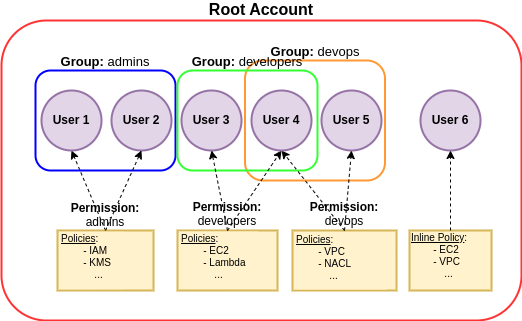

The diagram above was exported from draw.io. Its source (the exported page's mxGraphModel, read from the mxfile embedded in the PNG):
<mxGraphModel dx="1841" dy="1016" grid="1" gridSize="10" guides="1" tooltips="1" connect="1" arrows="1" fold="1" page="1" pageScale="1" pageWidth="827" pageHeight="1169" math="0" shadow="0">
  <root>
    <mxCell id="0" />
    <mxCell id="1" parent="0" />
    <mxCell id="Cxi263AtoGuEyRLcSHDT-1" value="Root Account" style="rounded=1;whiteSpace=wrap;html=1;fontStyle=1;verticalAlign=top;fontSize=16;spacingTop=-27;strokeWidth=2;strokeColor=#FF3333;" vertex="1" parent="1">
      <mxGeometry x="100" y="320" width="520" height="300" as="geometry" />
    </mxCell>
    <mxCell id="Cxi263AtoGuEyRLcSHDT-10" value="Group: &lt;span style=&quot;font-weight: normal;&quot;&gt;admins&lt;/span&gt;" style="rounded=1;whiteSpace=wrap;html=1;strokeColor=#0000FF;strokeWidth=2;fontSize=13;fontStyle=1;fillColor=none;spacingTop=-23;verticalAlign=top;" vertex="1" parent="1">
      <mxGeometry x="134" y="370" width="140" height="100" as="geometry" />
    </mxCell>
    <mxCell id="Cxi263AtoGuEyRLcSHDT-12" value="Group: &lt;span style=&quot;font-weight: normal;&quot;&gt;devops&lt;/span&gt;" style="rounded=1;whiteSpace=wrap;html=1;strokeColor=#FF9933;strokeWidth=2;fontSize=13;fontStyle=1;fillColor=none;spacingTop=-23;verticalAlign=top;" vertex="1" parent="1">
      <mxGeometry x="343.5" y="360" width="140" height="120" as="geometry" />
    </mxCell>
    <mxCell id="Cxi263AtoGuEyRLcSHDT-11" value="Group: &lt;span style=&quot;font-weight: normal;&quot;&gt;developers&lt;/span&gt;" style="rounded=1;whiteSpace=wrap;html=1;strokeColor=#33FF33;strokeWidth=2;fontSize=13;fontStyle=1;fillColor=none;spacingTop=-23;verticalAlign=top;" vertex="1" parent="1">
      <mxGeometry x="276" y="370" width="140" height="100" as="geometry" />
    </mxCell>
    <mxCell id="Cxi263AtoGuEyRLcSHDT-15" value="Permission: &lt;span style=&quot;font-weight: normal; font-size: 12px;&quot;&gt;developers&lt;/span&gt;" style="rounded=0;whiteSpace=wrap;html=1;strokeColor=#d6b656;strokeWidth=2;fontSize=12;fillColor=#fff2cc;fontStyle=1;verticalAlign=top;spacingTop=-35;spacing=0;" vertex="1" parent="1">
      <mxGeometry x="276" y="530" width="100" height="60" as="geometry" />
    </mxCell>
    <mxCell id="Cxi263AtoGuEyRLcSHDT-16" value="Permission: &lt;span style=&quot;font-weight: normal; font-size: 12px;&quot;&gt;devops&lt;/span&gt;" style="rounded=0;whiteSpace=wrap;html=1;strokeColor=#d6b656;strokeWidth=2;fontSize=12;fillColor=#fff2cc;fontStyle=1;verticalAlign=top;spacingTop=-35;spacing=0;" vertex="1" parent="1">
      <mxGeometry x="391" y="530" width="104" height="60" as="geometry" />
    </mxCell>
    <mxCell id="Cxi263AtoGuEyRLcSHDT-18" value="&lt;u&gt;Policies&lt;/u&gt;:&lt;br style=&quot;font-size: 10px;&quot;&gt;&lt;span style=&quot;background-color: initial;&quot;&gt;&amp;nbsp;&lt;span style=&quot;white-space: pre;&quot;&gt;&#09;&lt;/span&gt;- EC2&lt;/span&gt;&lt;br&gt;&lt;span style=&quot;background-color: initial;&quot;&gt;&lt;span style=&quot;white-space: pre;&quot;&gt;&#09;&lt;/span&gt;- Lambda&lt;/span&gt;&lt;br&gt;&lt;span style=&quot;background-color: initial;&quot;&gt;&amp;nbsp; &lt;span style=&quot;white-space: pre;&quot;&gt;&#09;&lt;/span&gt;&amp;nbsp; &amp;nbsp; ...&lt;/span&gt;" style="rounded=0;whiteSpace=wrap;html=1;strokeWidth=2;fontSize=10;align=left;strokeColor=none;verticalAlign=top;fillColor=#fff2cc;spacing=2;spacingTop=-5;" vertex="1" parent="1">
      <mxGeometry x="278" y="531" width="78" height="57.5" as="geometry" />
    </mxCell>
    <mxCell id="Cxi263AtoGuEyRLcSHDT-19" value="&lt;u&gt;Policies&lt;/u&gt;:&lt;br style=&quot;font-size: 10px;&quot;&gt;&lt;span style=&quot;background-color: initial;&quot;&gt;&amp;nbsp;&lt;span style=&quot;white-space: pre;&quot;&gt;&#09;&lt;/span&gt;- VPC&lt;/span&gt;&lt;br&gt;&lt;span style=&quot;background-color: initial;&quot;&gt;&lt;span style=&quot;white-space: pre;&quot;&gt;&#09;&lt;/span&gt;- NACL&lt;/span&gt;&lt;br&gt;&lt;span style=&quot;background-color: initial;&quot;&gt;&amp;nbsp; &lt;span style=&quot;white-space: pre;&quot;&gt;&#09;&lt;/span&gt;&amp;nbsp; &amp;nbsp; ...&lt;/span&gt;" style="rounded=0;whiteSpace=wrap;html=1;strokeWidth=2;fontSize=10;align=left;strokeColor=none;verticalAlign=top;fillColor=#fff2cc;spacing=2;spacingTop=-5;" vertex="1" parent="1">
      <mxGeometry x="393" y="531.5" width="92" height="57.5" as="geometry" />
    </mxCell>
    <mxCell id="Cxi263AtoGuEyRLcSHDT-20" value="" style="endArrow=classic;html=1;rounded=0;fontSize=10;exitX=0.5;exitY=0;exitDx=0;exitDy=0;entryX=0.5;entryY=1;entryDx=0;entryDy=0;dashed=1;" edge="1" parent="1" source="Cxi263AtoGuEyRLcSHDT-14" target="Cxi263AtoGuEyRLcSHDT-2">
      <mxGeometry width="50" height="50" relative="1" as="geometry">
        <mxPoint x="270" y="570" as="sourcePoint" />
        <mxPoint x="320" y="520" as="targetPoint" />
      </mxGeometry>
    </mxCell>
    <mxCell id="Cxi263AtoGuEyRLcSHDT-14" value="Permission: &lt;span style=&quot;font-weight: normal; font-size: 12px;&quot;&gt;admins&lt;/span&gt;" style="rounded=0;whiteSpace=wrap;html=1;strokeColor=#d6b656;strokeWidth=2;fontSize=12;fillColor=#fff2cc;fontStyle=1;verticalAlign=top;spacingTop=-34;spacing=0;" vertex="1" parent="1">
      <mxGeometry x="156" y="530" width="96" height="60" as="geometry" />
    </mxCell>
    <mxCell id="Cxi263AtoGuEyRLcSHDT-17" value="&lt;u&gt;Policies&lt;/u&gt;:&lt;br style=&quot;font-size: 10px;&quot;&gt;&lt;span style=&quot;background-color: initial;&quot;&gt;&amp;nbsp;&lt;span style=&quot;white-space: pre;&quot;&gt;&#09;&lt;/span&gt;- IAM&lt;/span&gt;&lt;br&gt;&lt;span style=&quot;background-color: initial;&quot;&gt;&lt;span style=&quot;white-space: pre;&quot;&gt;&#09;&lt;/span&gt;- KMS&lt;/span&gt;&lt;br&gt;&lt;span style=&quot;background-color: initial;&quot;&gt;&amp;nbsp; &lt;span style=&quot;white-space: pre;&quot;&gt;&#09;&lt;/span&gt;&amp;nbsp; &amp;nbsp; ...&lt;/span&gt;" style="rounded=0;whiteSpace=wrap;html=1;strokeWidth=2;fontSize=10;align=left;strokeColor=none;verticalAlign=top;fillColor=#fff2cc;spacing=2;spacingTop=-5;" vertex="1" parent="1">
      <mxGeometry x="158" y="531.25" width="64" height="57.5" as="geometry" />
    </mxCell>
    <mxCell id="Cxi263AtoGuEyRLcSHDT-21" value="" style="endArrow=classic;html=1;rounded=0;fontSize=10;entryX=0.5;entryY=1;entryDx=0;entryDy=0;exitX=0.5;exitY=0;exitDx=0;exitDy=0;dashed=1;" edge="1" parent="1" source="Cxi263AtoGuEyRLcSHDT-15" target="Cxi263AtoGuEyRLcSHDT-5">
      <mxGeometry width="50" height="50" relative="1" as="geometry">
        <mxPoint x="270" y="570" as="sourcePoint" />
        <mxPoint x="320" y="520" as="targetPoint" />
      </mxGeometry>
    </mxCell>
    <mxCell id="Cxi263AtoGuEyRLcSHDT-22" value="" style="endArrow=classic;html=1;rounded=0;fontSize=10;entryX=0.5;entryY=1;entryDx=0;entryDy=0;exitX=0.5;exitY=0;exitDx=0;exitDy=0;dashed=1;" edge="1" parent="1" source="Cxi263AtoGuEyRLcSHDT-16" target="Cxi263AtoGuEyRLcSHDT-5">
      <mxGeometry width="50" height="50" relative="1" as="geometry">
        <mxPoint x="270" y="570" as="sourcePoint" />
        <mxPoint x="320" y="520" as="targetPoint" />
      </mxGeometry>
    </mxCell>
    <mxCell id="Cxi263AtoGuEyRLcSHDT-2" value="User 1" style="ellipse;whiteSpace=wrap;html=1;aspect=fixed;strokeColor=#9673a6;strokeWidth=2;fontSize=12;fontStyle=1;fillColor=#e1d5e7;" vertex="1" parent="1">
      <mxGeometry x="140" y="390" width="60" height="60" as="geometry" />
    </mxCell>
    <mxCell id="Cxi263AtoGuEyRLcSHDT-3" value="User 2" style="ellipse;whiteSpace=wrap;html=1;aspect=fixed;strokeColor=#9673a6;strokeWidth=2;fontSize=12;fontStyle=1;fillColor=#e1d5e7;" vertex="1" parent="1">
      <mxGeometry x="210" y="390" width="60" height="60" as="geometry" />
    </mxCell>
    <mxCell id="Cxi263AtoGuEyRLcSHDT-4" value="User 3" style="ellipse;whiteSpace=wrap;html=1;aspect=fixed;strokeColor=#9673a6;strokeWidth=2;fontSize=12;fontStyle=1;fillColor=#e1d5e7;" vertex="1" parent="1">
      <mxGeometry x="280" y="390" width="60" height="60" as="geometry" />
    </mxCell>
    <mxCell id="Cxi263AtoGuEyRLcSHDT-5" value="User 4" style="ellipse;whiteSpace=wrap;html=1;aspect=fixed;strokeColor=#9673a6;strokeWidth=2;fontSize=12;fontStyle=1;fillColor=#e1d5e7;" vertex="1" parent="1">
      <mxGeometry x="350" y="390" width="60" height="60" as="geometry" />
    </mxCell>
    <mxCell id="Cxi263AtoGuEyRLcSHDT-7" value="User 5" style="ellipse;whiteSpace=wrap;html=1;aspect=fixed;strokeColor=#9673a6;strokeWidth=2;fontSize=12;fontStyle=1;fillColor=#e1d5e7;" vertex="1" parent="1">
      <mxGeometry x="420" y="390" width="60" height="60" as="geometry" />
    </mxCell>
    <mxCell id="Cxi263AtoGuEyRLcSHDT-8" value="User 6" style="ellipse;whiteSpace=wrap;html=1;aspect=fixed;strokeColor=#9673a6;strokeWidth=2;fontSize=12;fontStyle=1;fillColor=#e1d5e7;" vertex="1" parent="1">
      <mxGeometry x="519" y="390" width="60" height="60" as="geometry" />
    </mxCell>
    <mxCell id="Cxi263AtoGuEyRLcSHDT-23" value="" style="endArrow=classic;html=1;rounded=0;fontSize=10;exitX=0.5;exitY=0;exitDx=0;exitDy=0;entryX=0.5;entryY=1;entryDx=0;entryDy=0;dashed=1;" edge="1" parent="1" source="Cxi263AtoGuEyRLcSHDT-14" target="Cxi263AtoGuEyRLcSHDT-3">
      <mxGeometry width="50" height="50" relative="1" as="geometry">
        <mxPoint x="214" y="540" as="sourcePoint" />
        <mxPoint x="180" y="460" as="targetPoint" />
      </mxGeometry>
    </mxCell>
    <mxCell id="Cxi263AtoGuEyRLcSHDT-24" value="" style="endArrow=classic;html=1;rounded=0;fontSize=10;entryX=0.5;entryY=1;entryDx=0;entryDy=0;exitX=0.5;exitY=0;exitDx=0;exitDy=0;dashed=1;" edge="1" parent="1" source="Cxi263AtoGuEyRLcSHDT-15" target="Cxi263AtoGuEyRLcSHDT-4">
      <mxGeometry width="50" height="50" relative="1" as="geometry">
        <mxPoint x="336" y="540" as="sourcePoint" />
        <mxPoint x="390" y="460" as="targetPoint" />
      </mxGeometry>
    </mxCell>
    <mxCell id="Cxi263AtoGuEyRLcSHDT-25" value="" style="endArrow=classic;html=1;rounded=0;fontSize=10;entryX=0.5;entryY=1;entryDx=0;entryDy=0;exitX=0.5;exitY=0;exitDx=0;exitDy=0;dashed=1;" edge="1" parent="1" source="Cxi263AtoGuEyRLcSHDT-16" target="Cxi263AtoGuEyRLcSHDT-7">
      <mxGeometry width="50" height="50" relative="1" as="geometry">
        <mxPoint x="453" y="540" as="sourcePoint" />
        <mxPoint x="424" y="490" as="targetPoint" />
      </mxGeometry>
    </mxCell>
    <mxCell id="Cxi263AtoGuEyRLcSHDT-26" value="&lt;u&gt;Inline Policy&lt;/u&gt;:&lt;br style=&quot;font-size: 10px;&quot;&gt;&lt;span style=&quot;background-color: initial;&quot;&gt;&amp;nbsp;&lt;span style=&quot;white-space: pre;&quot;&gt;&#09;&lt;/span&gt;- EC2&lt;/span&gt;&lt;br&gt;&lt;span style=&quot;background-color: initial;&quot;&gt;&lt;span style=&quot;white-space: pre;&quot;&gt;&#09;&lt;/span&gt;- VPC&lt;/span&gt;&lt;br&gt;&lt;span style=&quot;background-color: initial;&quot;&gt;&amp;nbsp; &lt;span style=&quot;white-space: pre;&quot;&gt;&#09;&lt;/span&gt;&amp;nbsp; &amp;nbsp; ...&lt;/span&gt;" style="rounded=0;whiteSpace=wrap;html=1;strokeWidth=2;fontSize=10;align=left;strokeColor=#d6b656;verticalAlign=top;fillColor=#fff2cc;spacing=2;spacingTop=-5;" vertex="1" parent="1">
      <mxGeometry x="508" y="530" width="82" height="60" as="geometry" />
    </mxCell>
    <mxCell id="Cxi263AtoGuEyRLcSHDT-27" value="" style="endArrow=classic;html=1;rounded=0;fontSize=10;entryX=0.5;entryY=1;entryDx=0;entryDy=0;exitX=0.5;exitY=0;exitDx=0;exitDy=0;dashed=1;" edge="1" parent="1" source="Cxi263AtoGuEyRLcSHDT-26" target="Cxi263AtoGuEyRLcSHDT-8">
      <mxGeometry width="50" height="50" relative="1" as="geometry">
        <mxPoint x="453" y="540" as="sourcePoint" />
        <mxPoint x="460" y="460" as="targetPoint" />
      </mxGeometry>
    </mxCell>
  </root>
</mxGraphModel>